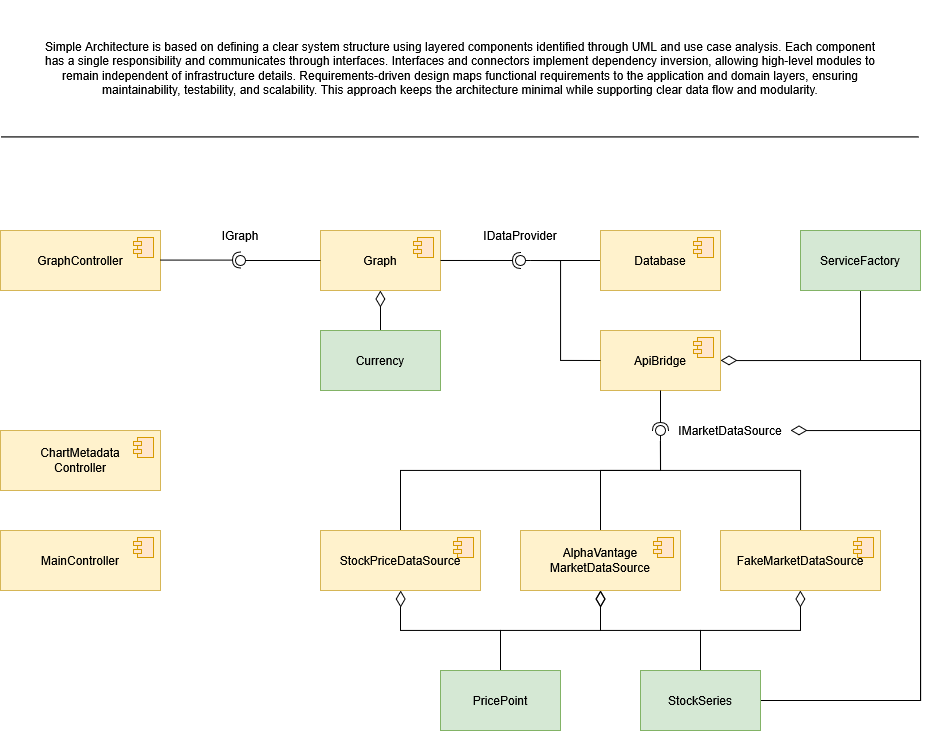

The diagram above was exported from draw.io. Its source (the exported page's mxGraphModel, read from the mxfile embedded in the PNG):
<mxGraphModel dx="1043" dy="697" grid="1" gridSize="10" guides="1" tooltips="1" connect="1" arrows="1" fold="1" page="1" pageScale="1" pageWidth="827" pageHeight="1169" math="0" shadow="0">
  <root>
    <mxCell id="0" />
    <mxCell id="1" parent="0" />
    <mxCell id="G5sZGfAHwyvZC4VjxDLS-1" parent="1" style="text;html=1;whiteSpace=wrap;strokeColor=none;fillColor=none;align=center;verticalAlign=middle;rounded=0;" value="&lt;blockquote data-start=&quot;4268&quot; data-end=&quot;4912&quot;&gt;&lt;p data-start=&quot;4270&quot; data-end=&quot;4912&quot;&gt;Simple Architecture is based on defining a clear system structure using layered components identified through UML and use case analysis. Each component has a single responsibility and communicates through interfaces. Interfaces and connectors implement dependency inversion, allowing high-level modules to remain independent of infrastructure details. Requirements-driven design maps functional requirements to the application and domain layers, ensuring maintainability, testability, and scalability. This approach keeps the architecture minimal while supporting clear data flow and modularity.&lt;/p&gt;&lt;br&gt;&lt;/blockquote&gt;&lt;hr data-start=&quot;4914&quot; data-end=&quot;4917&quot;&gt;" vertex="1">
      <mxGeometry height="170" width="920" x="80" y="90" as="geometry" />
    </mxCell>
    <mxCell id="G5sZGfAHwyvZC4VjxDLS-4" parent="1" style="html=1;dropTarget=0;whiteSpace=wrap;fillColor=#fff2cc;strokeColor=#d6b656;" value="Graph" vertex="1">
      <mxGeometry height="60" width="120" x="400" y="320" as="geometry" />
    </mxCell>
    <mxCell id="G5sZGfAHwyvZC4VjxDLS-5" parent="G5sZGfAHwyvZC4VjxDLS-4" style="shape=module;jettyWidth=8;jettyHeight=4;fillColor=#ffe6cc;strokeColor=#d79b00;" value="" vertex="1">
      <mxGeometry height="20" relative="1" width="20" x="1" as="geometry">
        <mxPoint x="-27" y="7" as="offset" />
      </mxGeometry>
    </mxCell>
    <mxCell id="G5sZGfAHwyvZC4VjxDLS-19" edge="1" parent="1" source="G5sZGfAHwyvZC4VjxDLS-8" style="edgeStyle=orthogonalEdgeStyle;rounded=0;orthogonalLoop=1;jettySize=auto;html=1;entryX=0.5;entryY=1;entryDx=0;entryDy=0;endArrow=diamondThin;endFill=0;endSize=14;" target="G5sZGfAHwyvZC4VjxDLS-4" value="">
      <mxGeometry relative="1" as="geometry" />
    </mxCell>
    <mxCell id="G5sZGfAHwyvZC4VjxDLS-8" parent="1" style="html=1;dropTarget=0;whiteSpace=wrap;fillColor=#d5e8d4;strokeColor=#82b366;" value="Currency" vertex="1">
      <mxGeometry height="60" width="120" x="400" y="420" as="geometry" />
    </mxCell>
    <mxCell id="G5sZGfAHwyvZC4VjxDLS-12" parent="1" style="text;html=1;whiteSpace=wrap;strokeColor=none;fillColor=none;align=center;verticalAlign=middle;rounded=0;" value="IDataProvider" vertex="1">
      <mxGeometry height="30" width="60" x="570" y="310" as="geometry" />
    </mxCell>
    <mxCell id="G5sZGfAHwyvZC4VjxDLS-15" edge="1" parent="1" source="G5sZGfAHwyvZC4VjxDLS-13" style="edgeStyle=orthogonalEdgeStyle;rounded=0;orthogonalLoop=1;jettySize=auto;html=1;entryX=0;entryY=0.5;entryDx=0;entryDy=0;entryPerimeter=0;endArrow=none;endFill=0;" value="">
      <mxGeometry relative="1" as="geometry">
        <mxPoint x="610" y="350" as="targetPoint" />
      </mxGeometry>
    </mxCell>
    <mxCell id="G5sZGfAHwyvZC4VjxDLS-13" parent="1" style="html=1;dropTarget=0;whiteSpace=wrap;fillColor=#fff2cc;strokeColor=#d6b656;" value="Database" vertex="1">
      <mxGeometry height="60" width="120" x="680" y="320" as="geometry" />
    </mxCell>
    <mxCell id="G5sZGfAHwyvZC4VjxDLS-14" parent="G5sZGfAHwyvZC4VjxDLS-13" style="shape=module;jettyWidth=8;jettyHeight=4;fillColor=#ffe6cc;strokeColor=#d79b00;" value="" vertex="1">
      <mxGeometry height="20" relative="1" width="20" x="1" as="geometry">
        <mxPoint x="-27" y="7" as="offset" />
      </mxGeometry>
    </mxCell>
    <mxCell id="G5sZGfAHwyvZC4VjxDLS-16" parent="1" style="html=1;dropTarget=0;whiteSpace=wrap;fillColor=#fff2cc;strokeColor=#d6b656;" value="ApiBridge" vertex="1">
      <mxGeometry height="60" width="120" x="680" y="420" as="geometry" />
    </mxCell>
    <mxCell id="G5sZGfAHwyvZC4VjxDLS-17" parent="G5sZGfAHwyvZC4VjxDLS-16" style="shape=module;jettyWidth=8;jettyHeight=4;fillColor=#ffe6cc;strokeColor=#d79b00;" value="" vertex="1">
      <mxGeometry height="20" relative="1" width="20" x="1" as="geometry">
        <mxPoint x="-27" y="7" as="offset" />
      </mxGeometry>
    </mxCell>
    <mxCell id="G5sZGfAHwyvZC4VjxDLS-18" edge="1" parent="1" source="G5sZGfAHwyvZC4VjxDLS-16" style="edgeStyle=orthogonalEdgeStyle;rounded=0;orthogonalLoop=1;jettySize=auto;html=1;entryX=0;entryY=0.5;entryDx=0;entryDy=0;entryPerimeter=0;endArrow=none;endFill=0;exitX=0;exitY=0.5;exitDx=0;exitDy=0;">
      <mxGeometry relative="1" as="geometry">
        <Array as="points">
          <mxPoint x="640" y="450" />
          <mxPoint x="640" y="350" />
        </Array>
        <mxPoint x="610" y="350" as="targetPoint" />
      </mxGeometry>
    </mxCell>
    <mxCell id="G5sZGfAHwyvZC4VjxDLS-21" edge="1" parent="1" source="G5sZGfAHwyvZC4VjxDLS-4" style="rounded=0;orthogonalLoop=1;jettySize=auto;html=1;endArrow=oval;endFill=0;sketch=0;sourcePerimeterSpacing=0;targetPerimeterSpacing=0;endSize=10;exitX=0;exitY=0.5;exitDx=0;exitDy=0;" value="">
      <mxGeometry relative="1" as="geometry">
        <mxPoint x="430" y="405" as="sourcePoint" />
        <mxPoint x="320" y="350" as="targetPoint" />
      </mxGeometry>
    </mxCell>
    <mxCell id="G5sZGfAHwyvZC4VjxDLS-23" edge="1" parent="1" style="rounded=0;orthogonalLoop=1;jettySize=auto;html=1;endArrow=halfCircle;endFill=0;endSize=6;strokeWidth=1;sketch=0;exitX=1;exitY=0.5;exitDx=0;exitDy=0;" target="G5sZGfAHwyvZC4VjxDLS-25" value="">
      <mxGeometry relative="1" as="geometry">
        <mxPoint x="520" y="349.9799999999999" as="sourcePoint" />
        <mxPoint x="595" y="349.78999999999996" as="targetPoint" />
      </mxGeometry>
    </mxCell>
    <mxCell id="G5sZGfAHwyvZC4VjxDLS-24" edge="1" parent="1" style="rounded=0;orthogonalLoop=1;jettySize=auto;html=1;endArrow=oval;endFill=0;sketch=0;sourcePerimeterSpacing=0;targetPerimeterSpacing=0;endSize=10;" target="G5sZGfAHwyvZC4VjxDLS-25" value="">
      <mxGeometry relative="1" as="geometry">
        <mxPoint x="610" y="350" as="sourcePoint" />
      </mxGeometry>
    </mxCell>
    <mxCell id="G5sZGfAHwyvZC4VjxDLS-25" parent="1" style="ellipse;whiteSpace=wrap;html=1;align=center;aspect=fixed;fillColor=none;strokeColor=none;resizable=0;perimeter=centerPerimeter;rotatable=0;allowArrows=0;points=[];outlineConnect=1;" value="" vertex="1">
      <mxGeometry height="10" width="10" x="595" y="345" as="geometry" />
    </mxCell>
    <mxCell id="G5sZGfAHwyvZC4VjxDLS-26" parent="1" style="text;html=1;whiteSpace=wrap;strokeColor=none;fillColor=none;align=center;verticalAlign=middle;rounded=0;" value="&lt;div&gt;IGraph&lt;/div&gt;" vertex="1">
      <mxGeometry height="30" width="60" x="290" y="310" as="geometry" />
    </mxCell>
    <mxCell id="G5sZGfAHwyvZC4VjxDLS-27" parent="1" style="html=1;dropTarget=0;whiteSpace=wrap;fillColor=#fff2cc;strokeColor=#d6b656;" value="GraphController" vertex="1">
      <mxGeometry height="60" width="160" x="80" y="320" as="geometry" />
    </mxCell>
    <mxCell id="G5sZGfAHwyvZC4VjxDLS-28" parent="G5sZGfAHwyvZC4VjxDLS-27" style="shape=module;jettyWidth=8;jettyHeight=4;fillColor=#ffe6cc;strokeColor=#d79b00;" value="" vertex="1">
      <mxGeometry height="20" relative="1" width="20" x="1" as="geometry">
        <mxPoint x="-27" y="7" as="offset" />
      </mxGeometry>
    </mxCell>
    <mxCell id="G5sZGfAHwyvZC4VjxDLS-29" edge="1" parent="1" style="rounded=0;orthogonalLoop=1;jettySize=auto;html=1;endArrow=halfCircle;endFill=0;endSize=6;strokeWidth=1;sketch=0;exitX=1;exitY=0.5;exitDx=0;exitDy=0;" value="">
      <mxGeometry relative="1" as="geometry">
        <mxPoint x="240" y="349.58000000000004" as="sourcePoint" />
        <mxPoint x="320" y="349.60000000000014" as="targetPoint" />
      </mxGeometry>
    </mxCell>
    <mxCell id="G5sZGfAHwyvZC4VjxDLS-55" edge="1" parent="1" source="G5sZGfAHwyvZC4VjxDLS-30" style="edgeStyle=orthogonalEdgeStyle;rounded=0;orthogonalLoop=1;jettySize=auto;html=1;endArrow=none;endFill=0;">
      <mxGeometry relative="1" as="geometry">
        <Array as="points">
          <mxPoint x="880" y="560" />
          <mxPoint x="740" y="560" />
        </Array>
        <mxPoint x="740" y="530" as="targetPoint" />
      </mxGeometry>
    </mxCell>
    <mxCell id="G5sZGfAHwyvZC4VjxDLS-30" parent="1" style="html=1;dropTarget=0;whiteSpace=wrap;fillColor=#fff2cc;strokeColor=#d6b656;" value="FakeMarketDataSource" vertex="1">
      <mxGeometry height="60" width="160" x="800" y="620" as="geometry" />
    </mxCell>
    <mxCell id="G5sZGfAHwyvZC4VjxDLS-31" parent="G5sZGfAHwyvZC4VjxDLS-30" style="shape=module;jettyWidth=8;jettyHeight=4;fillColor=#ffe6cc;strokeColor=#d79b00;" value="" vertex="1">
      <mxGeometry height="20" relative="1" width="20" x="1" as="geometry">
        <mxPoint x="-27" y="7" as="offset" />
      </mxGeometry>
    </mxCell>
    <mxCell id="G5sZGfAHwyvZC4VjxDLS-32" parent="1" style="text;html=1;whiteSpace=wrap;strokeColor=none;fillColor=none;align=center;verticalAlign=middle;rounded=0;" value="IMarketDataSource" vertex="1">
      <mxGeometry height="30" width="60" x="780" y="505" as="geometry" />
    </mxCell>
    <mxCell id="G5sZGfAHwyvZC4VjxDLS-33" edge="1" parent="1" source="G5sZGfAHwyvZC4VjxDLS-16" style="rounded=0;orthogonalLoop=1;jettySize=auto;html=1;endArrow=halfCircle;endFill=0;endSize=6;strokeWidth=1;sketch=0;exitX=0.5;exitY=1;exitDx=0;exitDy=0;" value="">
      <mxGeometry relative="1" as="geometry">
        <mxPoint x="800" y="449.9799999999999" as="sourcePoint" />
        <mxPoint x="740" y="520" as="targetPoint" />
      </mxGeometry>
    </mxCell>
    <mxCell id="G5sZGfAHwyvZC4VjxDLS-40" edge="1" parent="1" source="G5sZGfAHwyvZC4VjxDLS-38" style="edgeStyle=orthogonalEdgeStyle;rounded=0;orthogonalLoop=1;jettySize=auto;html=1;endArrow=none;endFill=0;">
      <mxGeometry relative="1" as="geometry">
        <Array as="points">
          <mxPoint x="680" y="560" />
          <mxPoint x="740" y="560" />
        </Array>
        <mxPoint x="740" y="530" as="targetPoint" />
      </mxGeometry>
    </mxCell>
    <mxCell id="G5sZGfAHwyvZC4VjxDLS-54" edge="1" parent="1" source="G5sZGfAHwyvZC4VjxDLS-41" style="edgeStyle=orthogonalEdgeStyle;rounded=0;orthogonalLoop=1;jettySize=auto;html=1;endArrow=none;endFill=0;">
      <mxGeometry relative="1" as="geometry">
        <Array as="points">
          <mxPoint x="480" y="560" />
          <mxPoint x="740" y="560" />
        </Array>
        <mxPoint x="740" y="530" as="targetPoint" />
      </mxGeometry>
    </mxCell>
    <mxCell id="G5sZGfAHwyvZC4VjxDLS-41" parent="1" style="html=1;dropTarget=0;whiteSpace=wrap;fillColor=#fff2cc;strokeColor=#d6b656;" value="StockPriceDataSource" vertex="1">
      <mxGeometry height="60" width="160" x="400" y="620" as="geometry" />
    </mxCell>
    <mxCell id="G5sZGfAHwyvZC4VjxDLS-42" parent="G5sZGfAHwyvZC4VjxDLS-41" style="shape=module;jettyWidth=8;jettyHeight=4;fillColor=#ffe6cc;strokeColor=#d79b00;" value="" vertex="1">
      <mxGeometry height="20" relative="1" width="20" x="1" as="geometry">
        <mxPoint x="-27" y="7" as="offset" />
      </mxGeometry>
    </mxCell>
    <mxCell id="G5sZGfAHwyvZC4VjxDLS-44" parent="1" style="html=1;dropTarget=0;whiteSpace=wrap;fillColor=#fff2cc;strokeColor=#d6b656;" value="MainController" vertex="1">
      <mxGeometry height="60" width="160" x="80" y="620" as="geometry" />
    </mxCell>
    <mxCell id="G5sZGfAHwyvZC4VjxDLS-45" parent="G5sZGfAHwyvZC4VjxDLS-44" style="shape=module;jettyWidth=8;jettyHeight=4;fillColor=#ffe6cc;strokeColor=#d79b00;" value="" vertex="1">
      <mxGeometry height="20" relative="1" width="20" x="1" as="geometry">
        <mxPoint x="-27" y="7" as="offset" />
      </mxGeometry>
    </mxCell>
    <mxCell id="G5sZGfAHwyvZC4VjxDLS-47" parent="1" style="html=1;dropTarget=0;whiteSpace=wrap;fillColor=#fff2cc;strokeColor=#d6b656;" value="&lt;div&gt;ChartMetadata&lt;/div&gt;&lt;div&gt;Controller&lt;/div&gt;" vertex="1">
      <mxGeometry height="60" width="160" x="80" y="520" as="geometry" />
    </mxCell>
    <mxCell id="G5sZGfAHwyvZC4VjxDLS-48" parent="G5sZGfAHwyvZC4VjxDLS-47" style="shape=module;jettyWidth=8;jettyHeight=4;fillColor=#ffe6cc;strokeColor=#d79b00;" value="" vertex="1">
      <mxGeometry height="20" relative="1" width="20" x="1" as="geometry">
        <mxPoint x="-27" y="7" as="offset" />
      </mxGeometry>
    </mxCell>
    <mxCell id="G5sZGfAHwyvZC4VjxDLS-38" parent="1" style="html=1;dropTarget=0;whiteSpace=wrap;fillColor=#fff2cc;strokeColor=#d6b656;" value="&lt;div&gt;AlphaVantage&lt;/div&gt;&lt;div&gt;MarketDataSource&lt;/div&gt;" vertex="1">
      <mxGeometry height="60" width="160" x="600" y="620" as="geometry" />
    </mxCell>
    <mxCell id="G5sZGfAHwyvZC4VjxDLS-39" parent="G5sZGfAHwyvZC4VjxDLS-38" style="shape=module;jettyWidth=8;jettyHeight=4;fillColor=#ffe6cc;strokeColor=#d79b00;" value="" vertex="1">
      <mxGeometry height="20" relative="1" width="20" x="1" as="geometry">
        <mxPoint x="-27" y="7" as="offset" />
      </mxGeometry>
    </mxCell>
    <mxCell id="G5sZGfAHwyvZC4VjxDLS-52" edge="1" parent="1" style="rounded=0;orthogonalLoop=1;jettySize=auto;html=1;endArrow=oval;endFill=0;sketch=0;sourcePerimeterSpacing=0;targetPerimeterSpacing=0;endSize=10;" target="G5sZGfAHwyvZC4VjxDLS-35" value="">
      <mxGeometry relative="1" as="geometry">
        <mxPoint x="740" y="530" as="sourcePoint" />
        <mxPoint x="740" y="520" as="targetPoint" />
      </mxGeometry>
    </mxCell>
    <mxCell id="G5sZGfAHwyvZC4VjxDLS-35" parent="1" style="ellipse;whiteSpace=wrap;html=1;align=center;aspect=fixed;fillColor=none;strokeColor=none;resizable=0;perimeter=centerPerimeter;rotatable=0;allowArrows=0;points=[];outlineConnect=1;" value="" vertex="1">
      <mxGeometry height="10" width="10" x="735" y="515" as="geometry" />
    </mxCell>
    <mxCell id="G5sZGfAHwyvZC4VjxDLS-58" edge="1" parent="1" source="G5sZGfAHwyvZC4VjxDLS-56" style="edgeStyle=orthogonalEdgeStyle;rounded=0;orthogonalLoop=1;jettySize=auto;html=1;endArrow=diamondThin;endFill=0;endSize=14;" target="G5sZGfAHwyvZC4VjxDLS-41" value="">
      <mxGeometry relative="1" as="geometry">
        <Array as="points">
          <mxPoint x="580" y="720" />
          <mxPoint x="480" y="720" />
        </Array>
      </mxGeometry>
    </mxCell>
    <mxCell id="G5sZGfAHwyvZC4VjxDLS-60" edge="1" parent="1" source="G5sZGfAHwyvZC4VjxDLS-56" style="edgeStyle=orthogonalEdgeStyle;rounded=0;orthogonalLoop=1;jettySize=auto;html=1;entryX=0.5;entryY=1;entryDx=0;entryDy=0;endArrow=diamondThin;endFill=0;endSize=14;" target="G5sZGfAHwyvZC4VjxDLS-38">
      <mxGeometry relative="1" as="geometry">
        <Array as="points">
          <mxPoint x="580" y="720" />
          <mxPoint x="680" y="720" />
        </Array>
      </mxGeometry>
    </mxCell>
    <mxCell id="G5sZGfAHwyvZC4VjxDLS-56" parent="1" style="html=1;dropTarget=0;whiteSpace=wrap;fillColor=#d5e8d4;strokeColor=#82b366;" value="PricePoint" vertex="1">
      <mxGeometry height="60" width="120" x="520" y="760" as="geometry" />
    </mxCell>
    <mxCell id="G5sZGfAHwyvZC4VjxDLS-59" edge="1" parent="1" source="G5sZGfAHwyvZC4VjxDLS-57" style="edgeStyle=orthogonalEdgeStyle;rounded=0;orthogonalLoop=1;jettySize=auto;html=1;endArrow=diamondThin;endFill=0;endSize=14;" target="G5sZGfAHwyvZC4VjxDLS-38" value="">
      <mxGeometry relative="1" as="geometry">
        <Array as="points">
          <mxPoint x="780" y="720" />
          <mxPoint x="680" y="720" />
        </Array>
      </mxGeometry>
    </mxCell>
    <mxCell id="G5sZGfAHwyvZC4VjxDLS-61" edge="1" parent="1" source="G5sZGfAHwyvZC4VjxDLS-57" style="edgeStyle=orthogonalEdgeStyle;rounded=0;orthogonalLoop=1;jettySize=auto;html=1;entryX=0.5;entryY=1;entryDx=0;entryDy=0;endArrow=diamondThin;endFill=0;endSize=14;" target="G5sZGfAHwyvZC4VjxDLS-30">
      <mxGeometry relative="1" as="geometry">
        <Array as="points">
          <mxPoint x="780" y="720" />
          <mxPoint x="880" y="720" />
        </Array>
      </mxGeometry>
    </mxCell>
    <mxCell id="G5sZGfAHwyvZC4VjxDLS-62" edge="1" parent="1" source="G5sZGfAHwyvZC4VjxDLS-57" style="edgeStyle=orthogonalEdgeStyle;rounded=0;orthogonalLoop=1;jettySize=auto;html=1;entryX=1;entryY=0.5;entryDx=0;entryDy=0;endArrow=diamondThin;endFill=0;endSize=14;" target="G5sZGfAHwyvZC4VjxDLS-16">
      <mxGeometry relative="1" as="geometry">
        <Array as="points">
          <mxPoint x="1000" y="790" />
          <mxPoint x="1000" y="450" />
        </Array>
      </mxGeometry>
    </mxCell>
    <mxCell id="G5sZGfAHwyvZC4VjxDLS-63" edge="1" parent="1" source="G5sZGfAHwyvZC4VjxDLS-57" style="edgeStyle=orthogonalEdgeStyle;rounded=0;orthogonalLoop=1;jettySize=auto;html=1;endArrow=diamondThin;endFill=0;endSize=14;">
      <mxGeometry relative="1" as="geometry">
        <Array as="points">
          <mxPoint x="1000" y="790" />
          <mxPoint x="1000" y="520" />
        </Array>
        <mxPoint x="870" y="519.9999999999999" as="targetPoint" />
      </mxGeometry>
    </mxCell>
    <mxCell id="G5sZGfAHwyvZC4VjxDLS-57" parent="1" style="html=1;dropTarget=0;whiteSpace=wrap;fillColor=#d5e8d4;strokeColor=#82b366;" value="StockSeries" vertex="1">
      <mxGeometry height="60" width="120" x="720" y="760" as="geometry" />
    </mxCell>
    <mxCell id="G5sZGfAHwyvZC4VjxDLS-65" edge="1" parent="1" source="G5sZGfAHwyvZC4VjxDLS-64" style="edgeStyle=orthogonalEdgeStyle;rounded=0;orthogonalLoop=1;jettySize=auto;html=1;endArrow=none;endFill=0;">
      <mxGeometry relative="1" as="geometry">
        <mxPoint x="940" y="450" as="targetPoint" />
      </mxGeometry>
    </mxCell>
    <mxCell id="G5sZGfAHwyvZC4VjxDLS-64" parent="1" style="html=1;dropTarget=0;whiteSpace=wrap;fillColor=#d5e8d4;strokeColor=#82b366;" value="ServiceFactory" vertex="1">
      <mxGeometry height="60" width="120" x="880" y="320" as="geometry" />
    </mxCell>
  </root>
</mxGraphModel>